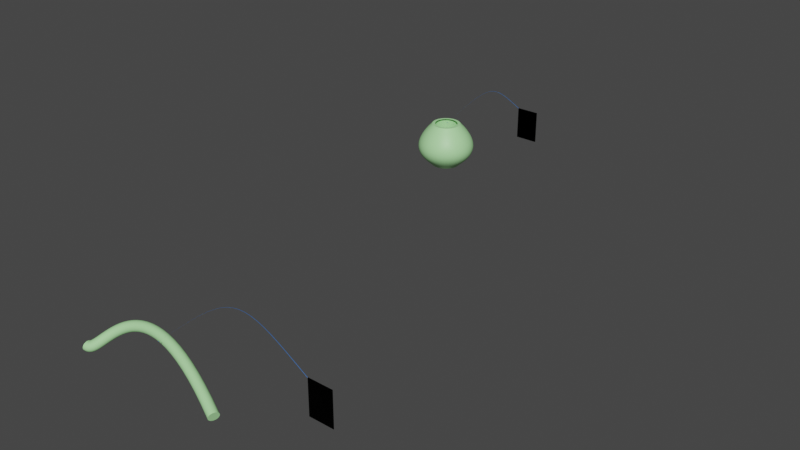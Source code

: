 # Source: generative_spline_lesson_bundle.blend  (saved by Blender 3.4.6; exported with 4.5.12 LTS)
import bpy
from mathutils import Matrix  # noqa: F401  (used for matrix-valued properties, if any)

bpy.ops.wm.read_factory_settings(use_empty=True)
scene = bpy.context.scene
scene.name = 'Scene'

# ---- collections
col_collection = bpy.data.collections.new('Collection'); scene.collection.children.link(col_collection)
col_animated_objects = bpy.data.collections.new('Animated Objects'); scene.collection.children.link(col_animated_objects)

# ---- materials (node trees are filled in below, after node groups)
mat_vase_color = bpy.data.materials.new('Vase Color')
mat_vase_color.use_transparent_shadow = False
mat_arrow = bpy.data.materials.new('Arrow')
mat_arrow.surface_render_method = 'BLENDED'
mat_arrow.blend_method = 'BLEND'
mat_arrow.alpha_threshold = 0.0
mat_arrow.roughness = 0.5
mat_arrow.line_color = (0.0, 0.0, 0.0, 1.0)
mat_billboard = bpy.data.materials.new('Billboard')
mat_billboard.surface_render_method = 'BLENDED'
mat_billboard.blend_method = 'BLEND'
mat_billboard.alpha_threshold = 0.0
mat_billboard.roughness = 0.5
mat_billboard.line_color = (0.0, 0.0, 0.0, 1.0)

# ---- node groups
ng_procedural_spline = bpy.data.node_groups.new('Procedural Spline', 'GeometryNodeTree')
_s = ng_procedural_spline.interface.new_socket(name='Geometry', in_out='OUTPUT', socket_type='NodeSocketGeometry')
_s = ng_procedural_spline.interface.new_socket(name='Geometry', in_out='INPUT', socket_type='NodeSocketGeometry')
_s = ng_procedural_spline.interface.new_socket(name='Seed', in_out='INPUT', socket_type='NodeSocketInt')
_s.min_value = -10000
_s.max_value = 10000
ng_procedural_spline.is_modifier = True
_N = ng_procedural_spline.nodes; _L = ng_procedural_spline.links
n0 = _N.new('NodeFrame'); n0.name = 'Frame'; n0.location = (1556, -373)
n0.label = 'End Handle'
n0.width = 430
n1 = _N.new('NodeFrame'); n1.name = 'Frame.001'; n1.location = (1571, -72)
n1.label = 'End Position'
n1.width = 409
n2 = _N.new('NodeFrame'); n2.name = 'Frame.002'; n2.location = (1612, 216)
n2.label = 'Hue'
n2.width = 198
n3 = _N.new('NodeFrame'); n3.name = 'Frame.003'; n3.location = (2125, -9)
n3.label = 'Spline Tube'
n3.width = 435
n4 = _N.new('NodeFrame'); n4.name = 'Frame.004'; n4.location = (1332, -262)
n4.width = 150
n4.label_size = 10
n5 = _N.new('NodeGroupOutput'); n5.name = 'Group Output'; n5.location = (3360, -53)
n6 = _N.new('GeometryNodeSetMaterial'); n6.name = 'Set Material'; n6.location = (3071, -65)
n6.inputs[2].default_value = mat_vase_color
n7 = _N.new('GeometryNodeStoreNamedAttribute'); n7.name = 'Store Named Attribute'; n7.location = (2794, 42)
n7.inputs[2].default_value = 'VaseHue'
n8 = _N.new('NodeReroute'); n8.name = 'Reroute'; n8.location = (2669, 235)
n8.width = 16
n8.socket_idname = 'NodeSocketFloat'
n9 = _N.new('NodeGroupInput'); n9.name = 'Group Input.001'; n9.location = (872, -162)
n10 = _N.new('ShaderNodeCombineXYZ'); n10.name = 'Combine XYZ.001'; n10.location = (261, -29)
n10.inputs[0].default_value = 1.2
n10.inputs[1].default_value = 6.1
n11 = _N.new('FunctionNodeRandomValue'); n11.name = 'Random Value.001'; n11.location = (29, -114)
n11.inputs[2].default_value = 3.0
n11.inputs[3].default_value = 9.2
n12 = _N.new('FunctionNodeRandomValue'); n12.name = 'Random Value'; n12.location = (29, -52)
n12.inputs[2].default_value = 5.0
n12.inputs[3].default_value = 30.0
n13 = _N.new('ShaderNodeCombineXYZ'); n13.name = 'Combine XYZ'; n13.location = (240, -29)
n13.inputs[2].default_value = 0.2
n14 = _N.new('FunctionNodeRandomValue'); n14.name = 'Random Value.002'; n14.location = (29, -29)
n15 = _N.new('GeometryNodeCurveToMesh'); n15.name = 'Curve to Mesh'; n15.location = (266, -29)
n15.inputs[3].default_value = True
n16 = _N.new('GeometryNodeCurvePrimitiveCircle'); n16.name = 'Curve Circle'; n16.location = (29, -373)
n16.inputs[4].default_value = 0.5
n17 = _N.new('GeometryNodeCurvePrimitiveBezierSegment'); n17.name = 'Bezier Segment'; n17.location = (43, -38)
n17.inputs[0].default_value = 32
n17.inputs[1].default_value = (0.0, 0.0, 0.0)
n17.inputs[2].default_value = (1.8, 0.0, -0.3)
n18 = _N.new('FunctionNodeInputInt'); n18.name = 'Integer'; n18.location = (1338, -167)
n18.outputs[0].default_value = 0
n19 = _N.new('GeometryNodeInputNamedAttribute'); n19.name = 'Named Attribute'; n19.location = (241, -29)
n19.inputs[0].default_value = 'radius'
n20 = _N.new('GeometryNodeSwitch'); n20.name = 'Switch'; n20.location = (241, -29)
n20.input_type = 'FLOAT'
n20.inputs[1].default_value = 1.0
n10.parent = n0
n11.parent = n0
n12.parent = n1
n13.parent = n1
n14.parent = n2
n15.parent = n3
n16.parent = n3
n17.parent = n3
n19.parent = n3
n20.parent = n3
_L.new(n6.outputs[0], n5.inputs[0])
_L.new(n18.outputs[0], n12.inputs[7])
_L.new(n12.outputs[1], n13.inputs[0])
_L.new(n13.outputs[0], n17.inputs[4])
_L.new(n10.outputs[0], n17.inputs[3])
_L.new(n11.outputs[1], n10.inputs[2])
_L.new(n18.outputs[0], n11.inputs[7])
_L.new(n17.outputs[0], n15.inputs[0])
_L.new(n16.outputs[0], n15.inputs[1])
_L.new(n7.outputs[0], n6.inputs[0])
_L.new(n18.outputs[0], n14.inputs[7])
_L.new(n15.outputs[0], n7.inputs[0])
_L.new(n14.outputs[1], n8.inputs[0])
_L.new(n8.outputs[0], n7.inputs[3])
_L.new(n9.outputs[1], n11.inputs[8])
_L.new(n9.outputs[1], n12.inputs[8])
_L.new(n9.outputs[1], n14.inputs[8])
_L.new(n19.outputs[1], n20.inputs[0])
_L.new(n19.outputs[0], n20.inputs[2])
_L.new(n20.outputs[0], n15.inputs[2])
n5.is_active_output = True
ng_average = bpy.data.node_groups.new('Average', 'GeometryNodeTree')
_s = ng_average.interface.new_socket(name='Value', in_out='OUTPUT', socket_type='NodeSocketFloat')
_s = ng_average.interface.new_socket(name='Value', in_out='INPUT', socket_type='NodeSocketFloat')
_s.default_value = 0.5
_s.min_value = -1e+04
_s.max_value = 1e+04
_s = ng_average.interface.new_socket(name='Value', in_out='INPUT', socket_type='NodeSocketFloat')
_s.default_value = 0.5
_s.min_value = -1e+04
_s.max_value = 1e+04
_N = ng_average.nodes; _L = ng_average.links
n0 = _N.new('NodeGroupInput'); n0.name = 'Group Input'; n0.location = (-299, 0)
n1 = _N.new('NodeGroupOutput'); n1.name = 'Group Output'; n1.location = (289, 0)
n2 = _N.new('ShaderNodeMath'); n2.name = 'Math.001'; n2.location = (-99, 0)
n3 = _N.new('ShaderNodeMath'); n3.name = 'Math.002'; n3.location = (99, 0)
n3.operation = 'MULTIPLY'
_L.new(n2.outputs[0], n3.inputs[0])
_L.new(n0.outputs[0], n2.inputs[0])
_L.new(n0.outputs[1], n2.inputs[1])
_L.new(n3.outputs[0], n1.inputs[0])
n1.is_active_output = True
ng_billboard = bpy.data.node_groups.new('Billboard', 'GeometryNodeTree')
_s = ng_billboard.interface.new_socket(name='Geometry', in_out='OUTPUT', socket_type='NodeSocketGeometry')
_s = ng_billboard.interface.new_socket(name='Geometry', in_out='INPUT', socket_type='NodeSocketGeometry')
_s = ng_billboard.interface.new_socket(name='Line 1', in_out='INPUT', socket_type='NodeSocketString')
_s.default_value = 'This is a box  th ist'
_s = ng_billboard.interface.new_socket(name='Line 2', in_out='INPUT', socket_type='NodeSocketString')
_s = ng_billboard.interface.new_socket(name='Line 3', in_out='INPUT', socket_type='NodeSocketString')
_s = ng_billboard.interface.new_socket(name='Line 4', in_out='INPUT', socket_type='NodeSocketString')
_s = ng_billboard.interface.new_socket(name='Object', in_out='INPUT', socket_type='NodeSocketObject')
ng_billboard.is_modifier = True
_N = ng_billboard.nodes; _L = ng_billboard.links
n0 = _N.new('GeometryNodeStoreNamedAttribute'); n0.name = 'Store Named Attribute.001'; n0.location = (4190, -718)
n0.data_type = 'FLOAT_VECTOR'
n0.domain = 'CORNER'
n0.inputs[2].default_value = 'uv_map'
n1 = _N.new('GeometryNodeSetMaterial'); n1.name = 'Set Material'; n1.location = (865, -137)
n2 = _N.new('GeometryNodeTransform'); n2.name = 'Transform'; n2.location = (1482, -119)
n2.inputs[2].default_value = (1.571, 0.0, 0.0)
n3 = _N.new('GeometryNodeJoinGeometry'); n3.name = 'Join Geometry'; n3.location = (1694, -29)
n4 = _N.new('ShaderNodeMath'); n4.name = 'Math'; n4.location = (-87, -720)
n4.operation = 'MULTIPLY'
n4.inputs[1].default_value = -0.5
n5 = _N.new('GeometryNodeFillCurve'); n5.name = 'Fill Curve'; n5.location = (464, -131)
n6 = _N.new('GeometryNodeExtrudeMesh'); n6.name = 'Extrude Mesh'; n6.location = (643, -173)
n6.inputs[3].default_value = 0.1
n7 = _N.new('NodeGroupInput'); n7.name = 'Group Input.001'; n7.location = (-583, -224)
n8 = _N.new('GeometryNodeStringJoin'); n8.name = 'Join Strings'; n8.location = (-257, -182)
n9 = _N.new('FunctionNodeInputSpecialCharacters'); n9.name = 'Special Characters'; n9.location = (-484, -134)
n10 = _N.new('GeometryNodeSetMaterial'); n10.name = 'Set Material.001'; n10.location = (230, 9)
n10.inputs[2].default_value = mat_billboard
n11 = _N.new('GeometryNodeStoreNamedAttribute'); n11.name = 'Store Named Attribute'; n11.location = (-271, 114)
n11.data_type = 'FLOAT_VECTOR'
n11.domain = 'FACE'
n11.inputs[2].default_value = 'Size'
n12 = _N.new('ShaderNodeVectorMath'); n12.name = 'Vector Math.001'; n12.location = (399, -478)
n12.operation = 'MULTIPLY'
n12.inputs[1].default_value = (-0.5, -0.5, 0.0)
n13 = _N.new('ShaderNodeVectorMath'); n13.name = 'Vector Math.002'; n13.location = (691, -493)
n13.inputs[1].default_value = (0.0, 0.0, 0.5)
n14 = _N.new('ShaderNodeVectorMath'); n14.name = 'Vector Math'; n14.location = (-845, -241)
n14.operation = 'SUBTRACT'
n15 = _N.new('ShaderNodeCombineXYZ'); n15.name = 'Combine XYZ.003'; n15.location = (-703, -532)
n16 = _N.new('ShaderNodeSeparateXYZ'); n16.name = 'Separate XYZ.002'; n16.location = (-911, -485)
n17 = _N.new('ShaderNodeVectorMath'); n17.name = 'Vector Math.003'; n17.location = (-484, -469)
n17.operation = 'MULTIPLY'
n17.inputs[1].default_value = (0.8, 0.8, 0.8)
n18 = _N.new('GeometryNodeStringToCurves'); n18.name = 'String to Curves'; n18.location = (88, -127)
n18.font = None
n18.overflow = 'SCALE_TO_FIT'
n18.align_y = 'TOP'
n18.pivot_mode = 'MIDPOINT'
n19 = _N.new('ShaderNodeCombineXYZ'); n19.name = 'Combine XYZ'; n19.location = (153, -553)
n20 = _N.new('ShaderNodeSeparateXYZ'); n20.name = 'Separate XYZ'; n20.location = (-263, -429)
n21 = _N.new('NodeGroupInput'); n21.name = 'Group Input.002'; n21.location = (933, -606)
n22 = _N.new('GeometryNodeObjectInfo'); n22.name = 'Object Info'; n22.location = (1171, -471)
n22.transform_space = 'RELATIVE'
n23 = _N.new('GeometryNodeBoundBox'); n23.name = 'Bounding Box.001'; n23.location = (1410, -591)
n24 = _N.new('GeometryNodeGroup'); n24.name = 'Group.001'; n24.location = (1811, -721)
n24.label = 'Average'
n24.node_tree = ng_average
n25 = _N.new('GeometryNodeGroup'); n25.name = 'Group'; n25.location = (1810, -579)
n25.label = 'Average'
n25.node_tree = ng_average
n26 = _N.new('ShaderNodeSeparateXYZ'); n26.name = 'Separate XYZ.003'; n26.location = (1574, -498)
n27 = _N.new('NodeReroute'); n27.name = 'Reroute.001'; n27.location = (1884, -881)
n27.width = 16
n27.socket_idname = 'NodeSocketFloat'
n28 = _N.new('ShaderNodeSeparateXYZ'); n28.name = 'Separate XYZ.004'; n28.location = (1569, -778)
n29 = _N.new('ShaderNodeSeparateXYZ'); n29.name = 'Separate XYZ.001'; n29.location = (2674, -321)
n29.width = 143
n30 = _N.new('ShaderNodeCombineXYZ'); n30.name = 'Combine XYZ.002'; n30.location = (2934, -335)
n31 = _N.new('ShaderNodeVectorMath'); n31.name = 'Vector Math.007'; n31.location = (2476, -323)
n31.operation = 'MULTIPLY'
n31.inputs[1].default_value = (-0.4, 0.0, 0.3)
n32 = _N.new('ShaderNodeVectorMath'); n32.name = 'Vector Math.004'; n32.location = (2285, -329)
n32.operation = 'DISTANCE'
n33 = _N.new('GeometryNodeJoinGeometry'); n33.name = 'Join Geometry.002'; n33.location = (6515, -30)
n34 = _N.new('NodeGroupOutput'); n34.name = 'Group Output'; n34.location = (6754, 7)
n35 = _N.new('ShaderNodeVectorMath'); n35.name = 'Vector Math.006'; n35.location = (2634, -683)
n35.operation = 'MULTIPLY'
n35.inputs[1].default_value = (1.0, 1.0, -1.0)
n36 = _N.new('NodeReroute'); n36.name = 'Reroute'; n36.location = (1690, -1057)
n36.width = 16
n36.socket_idname = 'NodeSocketVector'
n37 = _N.new('NodeReroute'); n37.name = 'Reroute.002'; n37.location = (-922, -963)
n37.width = 16
n37.socket_idname = 'NodeSocketVector'
n38 = _N.new('GeometryNodeBoundBox'); n38.name = 'Bounding Box'; n38.location = (-1105, -245)
n39 = _N.new('NodeGroupInput'); n39.name = 'Group Input'; n39.location = (-1356, -246)
n40 = _N.new('ShaderNodeCombineXYZ'); n40.name = 'Combine XYZ.001'; n40.location = (2117, -695)
n41 = _N.new('GeometryNodeSetMaterial'); n41.name = 'Set Material.003'; n41.location = (5857, -99)
n41.inputs[2].default_value = mat_arrow
n42 = _N.new('GeometryNodeCurvePrimitiveBezierSegment'); n42.name = 'Bezier Segment'; n42.location = (3123, -331)
n42.inputs[0].default_value = 20
n43 = _N.new('GeometryNodeSetCurveRadius'); n43.name = 'Set Curve Radius'; n43.location = (3759, -318)
n44 = _N.new('GeometryNodeSplineParameter'); n44.name = 'Spline Parameter'; n44.location = (2981, -640)
n45 = _N.new('ShaderNodeMath'); n45.name = 'Math.001'; n45.location = (3539, -492)
n45.operation = 'MULTIPLY'
n45.inputs[1].default_value = 1.6
n46 = _N.new('GeometryNodeCurvePrimitiveCircle'); n46.name = 'Curve Circle'; n46.location = (3695, -602)
n46.inputs[4].default_value = 0.02
n47 = _N.new('GeometryNodeCurveToMesh'); n47.name = 'Curve to Mesh'; n47.location = (4022, -233)
n48 = _N.new('GeometryNodeSetShadeSmooth'); n48.name = 'Set Shade Smooth'; n48.location = (5085, -124)
n49 = _N.new('NodeReroute'); n49.name = 'Reroute.003'; n49.location = (4290, -169)
n49.width = 16
n49.socket_idname = 'NodeSocketGeometry'
n50 = _N.new('GeometryNodeJoinGeometry'); n50.name = 'Join Geometry.001'; n50.location = (4871, -150)
n51 = _N.new('GeometryNodeInputIndex'); n51.name = 'Index'; n51.location = (3897, -570)
n52 = _N.new('FunctionNodeCompare'); n52.name = 'Compare'; n52.location = (4039, -396)
n52.operation = 'EQUAL'
n52.data_type = 'INT'
n52.inputs[3].default_value = 664
n52.inputs[6].default_value = (0.0, 0.0, 0.0, 0.0)
n52.inputs[7].default_value = (0.0, 0.0, 0.0, 0.0)
n53 = _N.new('GeometryNodeInputNormal'); n53.name = 'Normal'; n53.location = (3704, -801)
n53.legacy_corner_normals = True
n54 = _N.new('FunctionNodeAlignEulerToVector'); n54.name = 'Align Euler to Vector'; n54.location = (3916, -651)
n54.axis = 'Z'
n55 = _N.new('FunctionNodeAlignEulerToVector'); n55.name = 'Align Euler to Vector.001'; n55.location = (4135, -537)
n56 = _N.new('GeometryNodeTransform'); n56.name = 'Transform.001'; n56.location = (4401, -619)
n56.inputs[1].default_value = (0.0, 0.0, -0.2)
n57 = _N.new('GeometryNodeMeshCone'); n57.name = 'Cone'; n57.location = (4165, -718)
n57.inputs[4].default_value = 0.03
n57.inputs[5].default_value = 0.2
n58 = _N.new('GeometryNodeInstanceOnPoints'); n58.name = 'Instance on Points'; n58.location = (4581, -334)
n58.inputs[6].default_value = (1.0, 1.1, 1.0)
n59 = _N.new('GeometryNodeMeshBoolean'); n59.name = 'Mesh Boolean'; n59.location = (4654, -29)
n59.solver = 'EXACT'
n60 = _N.new('ShaderNodeFloatCurve'); n60.name = 'Float Curve'; n60.location = (3268, -490)
n60.width = 229
_c = n60.mapping.curves[0]
while len(_c.points) > 2: _c.points.remove(_c.points[-1])
_c.points[0].location = (0.0, 0.71121); _c.points[0].handle_type = 'AUTO'
_c.points[1].location = (0.56051, 0.34914); _c.points[1].handle_type = 'AUTO'
_p = _c.points.new(0.98726, 0.27586); _p.handle_type = 'AUTO'
n60.mapping.update()
n61 = _N.new('GeometryNodeInputNamedAttribute'); n61.name = 'Named Attribute'; n61.location = (3997, -233)
n61.inputs[0].default_value = 'radius'
n62 = _N.new('GeometryNodeSwitch'); n62.name = 'Switch'; n62.location = (3997, -233)
n62.input_type = 'FLOAT'
n62.inputs[1].default_value = 1.0
_L.new(n2.outputs[0], n3.inputs[0])
_L.new(n10.outputs[0], n3.inputs[0])
_L.new(n1.outputs[0], n2.inputs[0])
_L.new(n38.outputs[2], n14.inputs[0])
_L.new(n38.outputs[1], n14.inputs[1])
_L.new(n20.outputs[0], n18.inputs[5])
_L.new(n20.outputs[1], n4.inputs[0])
_L.new(n20.outputs[0], n19.inputs[0])
_L.new(n19.outputs[0], n12.inputs[0])
_L.new(n12.outputs[0], n13.inputs[0])
_L.new(n18.outputs[0], n5.inputs[0])
_L.new(n5.outputs[0], n6.inputs[0])
_L.new(n6.outputs[0], n1.inputs[0])
_L.new(n8.outputs[0], n18.inputs[0])
_L.new(n7.outputs[1], n8.inputs[1])
_L.new(n7.outputs[2], n8.inputs[1])
_L.new(n9.outputs[0], n8.inputs[0])
_L.new(n7.outputs[3], n8.inputs[1])
_L.new(n7.outputs[4], n8.inputs[1])
_L.new(n21.outputs[5], n22.inputs[0])
_L.new(n13.outputs[0], n2.inputs[1])
_L.new(n39.outputs[0], n38.inputs[0])
_L.new(n3.outputs[0], n33.inputs[0])
_L.new(n30.outputs[0], n42.inputs[2])
_L.new(n14.outputs[0], n11.inputs[3])
_L.new(n38.outputs[0], n11.inputs[0])
_L.new(n11.outputs[0], n10.inputs[0])
_L.new(n33.outputs[0], n34.inputs[0])
_L.new(n17.outputs[0], n20.inputs[0])
_L.new(n14.outputs[0], n16.inputs[0])
_L.new(n15.outputs[0], n17.inputs[0])
_L.new(n16.outputs[0], n15.inputs[0])
_L.new(n16.outputs[2], n15.inputs[2])
_L.new(n20.outputs[2], n19.inputs[2])
_L.new(n20.outputs[2], n18.inputs[6])
_L.new(n37.outputs[0], n36.inputs[0])
_L.new(n36.outputs[0], n35.inputs[0])
_L.new(n35.outputs[0], n42.inputs[1])
_L.new(n32.outputs[1], n31.inputs[0])
_L.new(n31.outputs[0], n29.inputs[0])
_L.new(n29.outputs[0], n30.inputs[0])
_L.new(n29.outputs[2], n30.inputs[2])
_L.new(n43.outputs[0], n47.inputs[0])
_L.new(n46.outputs[0], n47.inputs[1])
_L.new(n50.outputs[0], n48.inputs[0])
_L.new(n30.outputs[0], n42.inputs[3])
_L.new(n22.outputs[4], n23.inputs[0])
_L.new(n23.outputs[1], n26.inputs[0])
_L.new(n23.outputs[2], n28.inputs[0])
_L.new(n27.outputs[0], n40.inputs[2])
_L.new(n26.outputs[0], n25.inputs[0])
_L.new(n28.outputs[0], n25.inputs[1])
_L.new(n26.outputs[1], n24.inputs[0])
_L.new(n28.outputs[1], n24.inputs[1])
_L.new(n25.outputs[0], n40.inputs[0])
_L.new(n24.outputs[0], n40.inputs[1])
_L.new(n40.outputs[0], n42.inputs[4])
_L.new(n40.outputs[0], n32.inputs[0])
_L.new(n28.outputs[2], n27.inputs[0])
_L.new(n38.outputs[1], n37.inputs[0])
_L.new(n41.outputs[0], n33.inputs[0])
_L.new(n48.outputs[0], n41.inputs[0])
_L.new(n42.outputs[0], n43.inputs[0])
_L.new(n45.outputs[0], n43.inputs[2])
_L.new(n60.outputs[0], n45.inputs[0])
_L.new(n44.outputs[1], n60.inputs[1])
_L.new(n47.outputs[0], n58.inputs[0])
_L.new(n58.outputs[0], n50.inputs[0])
_L.new(n59.outputs[0], n50.inputs[0])
_L.new(n47.outputs[0], n49.inputs[0])
_L.new(n56.outputs[0], n58.inputs[2])
_L.new(n52.outputs[0], n58.inputs[1])
_L.new(n51.outputs[0], n52.inputs[2])
_L.new(n53.outputs[0], n54.inputs[2])
_L.new(n54.outputs[0], n55.inputs[0])
_L.new(n53.outputs[0], n55.inputs[2])
_L.new(n55.outputs[0], n58.inputs[5])
_L.new(n0.outputs[0], n56.inputs[0])
_L.new(n49.outputs[0], n59.inputs[0])
_L.new(n58.outputs[0], n59.inputs[1])
_L.new(n57.outputs[0], n0.inputs[0])
_L.new(n57.outputs[4], n0.inputs[3])
_L.new(n61.outputs[1], n62.inputs[0])
_L.new(n61.outputs[0], n62.inputs[2])
_L.new(n62.outputs[0], n47.inputs[2])
n34.is_active_output = True
ng_procedural_vase = bpy.data.node_groups.new('Procedural Vase', 'GeometryNodeTree')
_s = ng_procedural_vase.interface.new_socket(name='Geometry', in_out='OUTPUT', socket_type='NodeSocketGeometry')
_s = ng_procedural_vase.interface.new_socket(name='Geometry', in_out='INPUT', socket_type='NodeSocketGeometry')
_s = ng_procedural_vase.interface.new_socket(name='Seed', in_out='INPUT', socket_type='NodeSocketInt')
_s.min_value = -10000
_s.max_value = 10000
ng_procedural_vase.is_modifier = True
_N = ng_procedural_vase.nodes; _L = ng_procedural_vase.links
n0 = _N.new('GeometryNodeStoreNamedAttribute'); n0.name = 'Store Named Attribute.001'; n0.location = (732, -317)
n0.data_type = 'FLOAT_VECTOR'
n0.domain = 'CORNER'
n0.inputs[2].default_value = 'uv_map'
n1 = _N.new('NodeFrame'); n1.name = 'Frame.001'; n1.location = (1091, -97)
n1.label = 'End Handle Position'
n1.width = 910
n2 = _N.new('NodeFrame'); n2.name = 'Frame.002'; n2.location = (1068, 222)
n2.label = 'Start Handle Position'
n2.width = 910
n3 = _N.new('NodeFrame'); n3.name = 'Frame.003'; n3.location = (2935, 43)
n3.label = 'Hue'
n3.width = 437
n4 = _N.new('NodeFrame'); n4.name = 'Frame.004'; n4.location = (2219, -485)
n4.label = 'Procedural Vase'
n4.width = 1401
n5 = _N.new('NodeFrame'); n5.name = 'Frame'; n5.location = (996, -476)
n5.label = 'Height'
n5.width = 437
n6 = _N.new('NodeFrame'); n6.name = 'Frame.005'; n6.location = (2129, 21)
n6.label = 'Width'
n6.width = 437
n7 = _N.new('FunctionNodeInputInt'); n7.name = 'Integer.001'; n7.location = (38, -61)
n7.outputs[0].default_value = 0
n8 = _N.new('NodeGroupInput'); n8.name = 'Group Input.001'; n8.location = (29, -154)
n9 = _N.new('ShaderNodeMath'); n9.name = 'Math.002'; n9.location = (467, -102)
n9.operation = 'SUBTRACT'
n10 = _N.new('FunctionNodeRandomValue'); n10.name = 'Random Value.001'; n10.location = (268, -29)
n10.inputs[2].default_value = 1.0
n10.inputs[3].default_value = 5.5
n11 = _N.new('NodeGroupInput'); n11.name = 'Group Input.002'; n11.location = (29, -154)
n12 = _N.new('FunctionNodeInputInt'); n12.name = 'Integer.002'; n12.location = (38, -62)
n12.outputs[0].default_value = 0
n13 = _N.new('FunctionNodeInputInt'); n13.name = 'Integer.003'; n13.location = (37, -61)
n13.outputs[0].default_value = 0
n14 = _N.new('NodeGroupInput'); n14.name = 'Group Input.003'; n14.location = (29, -154)
n15 = _N.new('FunctionNodeRandomValue'); n15.name = 'Random Value.003'; n15.location = (268, -29)
n16 = _N.new('ShaderNodeCombineXYZ'); n16.name = 'Combine XYZ.001'; n16.location = (1821, -830)
n17 = _N.new('NodeReroute'); n17.name = 'Reroute'; n17.location = (560, -684)
n17.width = 16
n17.socket_idname = 'NodeSocketFloat'
n18 = _N.new('GeometryNodeJoinGeometry'); n18.name = 'Join Geometry'; n18.location = (1067, -115)
n19 = _N.new('ShaderNodeCombineXYZ'); n19.name = 'Combine XYZ.003'; n19.location = (1208, -659)
n19.inputs[2].default_value = 1.0
n20 = _N.new('ShaderNodeValue'); n20.name = 'Value.001'; n20.location = (1029, -706)
n20.outputs[0].default_value = 0.8
n21 = _N.new('GeometryNodeCurveToMesh'); n21.name = 'Curve to Mesh'; n21.location = (689, -40)
n22 = _N.new('GeometryNodeCurvePrimitiveCircle'); n22.name = 'Curve Circle'; n22.location = (388, -29)
n23 = _N.new('GeometryNodeCurvePrimitiveBezierSegment'); n23.name = 'Bezier Segment'; n23.location = (29, -210)
n23.inputs[1].default_value = (0.0, 0.0, 0.0)
n24 = _N.new('GeometryNodeTransform'); n24.name = 'Transform'; n24.location = (333, -281)
n24.inputs[2].default_value = (1.571, 0.0, 0.0)
n25 = _N.new('NodeGroupOutput'); n25.name = 'Group Output'; n25.location = (4369, -770)
n26 = _N.new('GeometryNodeMeshCylinder'); n26.name = 'Cylinder'; n26.location = (707, -317)
n27 = _N.new('GeometryNodeTransform'); n27.name = 'Transform.001'; n27.location = (975, -272)
n28 = _N.new('ShaderNodeCombineXYZ'); n28.name = 'Combine XYZ.002'; n28.location = (839, -628)
n29 = _N.new('ShaderNodeMath'); n29.name = 'Math.003'; n29.location = (636, -677)
n29.operation = 'MULTIPLY'
n30 = _N.new('GeometryNodeMeshBoolean'); n30.name = 'Mesh Boolean'; n30.location = (3682, -621)
n30.solver = 'EXACT'
n31 = _N.new('GeometryNodeTransform'); n31.name = 'Transform.002'; n31.location = (1231, -273)
n31.inputs[1].default_value = (0.0, 0.0, 0.1)
n32 = _N.new('GeometryNodeStoreNamedAttribute'); n32.name = 'Store Named Attribute'; n32.location = (3946, -438)
n32.inputs[2].default_value = 'VaseHue'
n33 = _N.new('GeometryNodeSetMaterial'); n33.name = 'Set Material'; n33.location = (4172, -480)
n33.inputs[2].default_value = mat_vase_color
n34 = _N.new('ShaderNodeCombineXYZ'); n34.name = 'Combine XYZ.005'; n34.location = (741, -45)
n35 = _N.new('ShaderNodeCombineXYZ'); n35.name = 'Combine XYZ.004'; n35.location = (741, -44)
n36 = _N.new('FunctionNodeRandomValue'); n36.name = 'Random Value'; n36.location = (268, -29)
n36.inputs[2].default_value = 3.0
n36.inputs[3].default_value = 7.4
n37 = _N.new('FunctionNodeInputInt'); n37.name = 'Integer'; n37.location = (38, -61)
n37.outputs[0].default_value = 0
n38 = _N.new('NodeGroupInput'); n38.name = 'Group Input'; n38.location = (29, -154)
n39 = _N.new('ShaderNodeValue'); n39.name = 'Value.002'; n39.location = (107, -95)
n39.width = 124
n39.outputs[0].default_value = 1.0
n40 = _N.new('FunctionNodeInputInt'); n40.name = 'Integer.004'; n40.location = (37, -62)
n40.outputs[0].default_value = 0
n41 = _N.new('NodeGroupInput'); n41.name = 'Group Input.004'; n41.location = (29, -154)
n42 = _N.new('FunctionNodeRandomValue'); n42.name = 'Random Value.004'; n42.location = (268, -29)
n42.inputs[2].default_value = 0.5
n42.inputs[3].default_value = 3.0
n43 = _N.new('FunctionNodeRandomValue'); n43.name = 'Random Value.002'; n43.location = (268, -29)
n43.inputs[2].default_value = 0.5
n43.inputs[3].default_value = 1.5
n44 = _N.new('GeometryNodeInputNamedAttribute'); n44.name = 'Named Attribute'; n44.location = (664, -40)
n44.inputs[0].default_value = 'radius'
n45 = _N.new('GeometryNodeSwitch'); n45.name = 'Switch'; n45.location = (664, -40)
n45.input_type = 'FLOAT'
n45.inputs[1].default_value = 1.0
n0.parent = n4
n7.parent = n1
n8.parent = n1
n9.parent = n1
n10.parent = n1
n11.parent = n2
n12.parent = n2
n13.parent = n3
n14.parent = n3
n15.parent = n3
n17.parent = n4
n18.parent = n4
n19.parent = n4
n20.parent = n4
n21.parent = n4
n22.parent = n4
n23.parent = n4
n24.parent = n4
n26.parent = n4
n27.parent = n4
n28.parent = n4
n29.parent = n4
n31.parent = n4
n34.parent = n2
n35.parent = n1
n36.parent = n5
n37.parent = n5
n38.parent = n5
n39.parent = n4
n40.parent = n6
n41.parent = n6
n42.parent = n6
n43.parent = n2
n44.parent = n4
n45.parent = n4
_L.new(n16.outputs[0], n23.inputs[4])
_L.new(n22.outputs[0], n21.inputs[0])
_L.new(n24.outputs[0], n21.inputs[1])
_L.new(n23.outputs[0], n24.inputs[0])
_L.new(n18.outputs[0], n30.inputs[0])
_L.new(n0.outputs[0], n27.inputs[0])
_L.new(n17.outputs[0], n26.inputs[4])
_L.new(n17.outputs[0], n29.inputs[0])
_L.new(n29.outputs[0], n28.inputs[2])
_L.new(n28.outputs[0], n27.inputs[1])
_L.new(n21.outputs[0], n18.inputs[0])
_L.new(n27.outputs[0], n18.inputs[0])
_L.new(n19.outputs[0], n31.inputs[3])
_L.new(n20.outputs[0], n19.inputs[0])
_L.new(n20.outputs[0], n19.inputs[1])
_L.new(n27.outputs[0], n31.inputs[0])
_L.new(n36.outputs[1], n16.inputs[2])
_L.new(n36.outputs[1], n17.inputs[0])
_L.new(n36.outputs[1], n9.inputs[0])
_L.new(n38.outputs[1], n36.inputs[8])
_L.new(n37.outputs[0], n36.inputs[7])
_L.new(n8.outputs[1], n10.inputs[8])
_L.new(n7.outputs[0], n10.inputs[7])
_L.new(n10.outputs[1], n9.inputs[1])
_L.new(n10.outputs[1], n35.inputs[0])
_L.new(n11.outputs[1], n43.inputs[8])
_L.new(n12.outputs[0], n43.inputs[7])
_L.new(n43.outputs[1], n34.inputs[2])
_L.new(n43.outputs[1], n34.inputs[0])
_L.new(n14.outputs[1], n15.inputs[8])
_L.new(n13.outputs[0], n15.inputs[7])
_L.new(n30.outputs[0], n32.inputs[0])
_L.new(n32.outputs[0], n33.inputs[0])
_L.new(n15.outputs[1], n32.inputs[3])
_L.new(n31.outputs[0], n30.inputs[1])
_L.new(n33.outputs[0], n25.inputs[0])
_L.new(n34.outputs[0], n23.inputs[2])
_L.new(n35.outputs[0], n23.inputs[3])
_L.new(n41.outputs[1], n42.inputs[8])
_L.new(n40.outputs[0], n42.inputs[7])
_L.new(n42.outputs[1], n22.inputs[4])
_L.new(n42.outputs[1], n26.inputs[3])
_L.new(n9.outputs[0], n35.inputs[2])
_L.new(n26.outputs[0], n0.inputs[0])
_L.new(n26.outputs[4], n0.inputs[3])
_L.new(n44.outputs[1], n45.inputs[0])
_L.new(n44.outputs[0], n45.inputs[2])
_L.new(n45.outputs[0], n21.inputs[2])
n25.is_active_output = True

# ---- material node trees
mat_vase_color.use_nodes = True; mat_vase_color.node_tree.nodes.clear()
_N = mat_vase_color.node_tree.nodes; _L = mat_vase_color.node_tree.links
n0 = _N.new('ShaderNodeBsdfPrincipled'); n0.name = 'Principled BSDF'; n0.location = (10, 300)
n0.distribution = 'GGX'
n0.subsurface_method = 'RANDOM_WALK_SKIN'
n0.inputs[3].default_value = 1.45
n0.inputs[27].default_value = (0.0, 0.0, 0.0, 1.0)
n0.inputs[28].default_value = 1.0
n1 = _N.new('ShaderNodeOutputMaterial'); n1.name = 'Material Output'; n1.location = (300, 300)
n2 = _N.new('ShaderNodeAttribute'); n2.name = 'Attribute'; n2.location = (-478, 260)
n2.attribute_name = 'VaseHue'
n3 = _N.new('ShaderNodeCombineColor'); n3.name = 'Combine Color'; n3.location = (-235, 248)
n3.inputs[1].default_value = 0.8674
n3.inputs[2].default_value = 0.3867
_L.new(n0.outputs[0], n1.inputs[0])
_L.new(n3.outputs[0], n0.inputs[0])
_L.new(n2.outputs[2], n3.inputs[0])
n1.is_active_output = True
mat_arrow.use_nodes = True; mat_arrow.node_tree.nodes.clear()
_N = mat_arrow.node_tree.nodes; _L = mat_arrow.node_tree.links
n0 = _N.new('ShaderNodeOutputMaterial'); n0.name = 'Material Output'; n0.location = (786, 337)
n1 = _N.new('ShaderNodeBsdfPrincipled'); n1.name = 'Principled BSDF'; n1.location = (-159, 376)
n1.distribution = 'GGX'
n1.subsurface_method = 'RANDOM_WALK_SKIN'
n1.inputs[0].default_value = (0.01707, 0.2103, 0.6681, 1.0)
n1.inputs[2].default_value = 0.1722
n1.inputs[3].default_value = 8.8
n1.inputs[13].default_value = 0.0
n1.inputs[15].default_value = 0.1722
n1.inputs[16].default_value = 0.1722
n1.inputs[18].default_value = 0.5045
n1.inputs[19].default_value = 0.04305
n1.inputs[24].default_value = 0.03444
n1.inputs[27].default_value = (0.0, 0.0, 0.0, 1.0)
n1.inputs[28].default_value = 1.0
_L.new(n1.outputs[0], n0.inputs[0])
n0.is_active_output = True
mat_billboard.use_nodes = True; mat_billboard.node_tree.nodes.clear()
_N = mat_billboard.node_tree.nodes; _L = mat_billboard.node_tree.links
n0 = _N.new('ShaderNodeOutputMaterial'); n0.name = 'Material Output'; n0.location = (786, 337)
n1 = _N.new('ShaderNodeBsdfPrincipled'); n1.name = 'Principled BSDF'; n1.location = (-159, 376)
n1.distribution = 'GGX'
n1.subsurface_method = 'RANDOM_WALK_SKIN'
n1.inputs[0].default_value = (0.0, 0.0, 0.0, 1.0)
n1.inputs[2].default_value = 0.1722
n1.inputs[3].default_value = 0.9
n1.inputs[13].default_value = 0.0
n1.inputs[18].default_value = 0.2266
n1.inputs[27].default_value = (0.0, 0.0, 0.0, 1.0)
n1.inputs[28].default_value = 1.0
_L.new(n1.outputs[0], n0.inputs[0])
n0.is_active_output = True

# ---- world
world_world = bpy.data.worlds.new('World'); scene.world = world_world
world_world.use_nodes = True; world_world.node_tree.nodes.clear()
_N = world_world.node_tree.nodes; _L = world_world.node_tree.links
n0 = _N.new('ShaderNodeOutputWorld'); n0.name = 'World Output'; n0.location = (300, 300)
n1 = _N.new('ShaderNodeBackground'); n1.name = 'Background'; n1.location = (10, 300)
n1.inputs[0].default_value = (0.05088, 0.05088, 0.05088, 1.0)
_L.new(n1.outputs[0], n0.inputs[0])
n0.is_active_output = True
world_world.color = (0.05088, 0.05088, 0.05088)
world_world.use_sun_shadow = False
world_world.sun_shadow_jitter_overblur = 0.0

# ---- meshes
me_geonode_003 = bpy.data.meshes.new('geonode.003')
me_geonode_003.from_pydata([(-1.0, -1.0, -1.0), (-1.0, -1.0, 1.0), (-1.0, 1.0, -1.0), (-1.0, 1.0, 1.0), (1.0, -1.0, -1.0), (1.0, -1.0, 1.0), (1.0, 1.0, -1.0), (1.0, 1.0, 1.0)], [], [(0, 1, 3, 2), (2, 3, 7, 6), (6, 7, 5, 4), (4, 5, 1, 0), (2, 6, 4, 0), (7, 3, 1, 5)])
_uv = me_geonode_003.uv_layers.new(name='UVMap')
_uv.uv.foreach_set('vector', [0.375, 0.0, 0.625, 0.0, 0.625, 0.25, 0.375, 0.25, 0.375, 0.25, 0.625, 0.25, 0.625, 0.5, 0.375, 0.5, 0.375, 0.5, 0.625, 0.5, 0.625, 0.75, 0.375, 0.75, 0.375, 0.75, 0.625, 0.75, 0.625, 1.0, 0.375, 1.0, 0.125, 0.5, 0.375, 0.5, 0.375, 0.75, 0.125, 0.75, 0.625, 0.5, 0.875, 0.5, 0.875, 0.75, 0.625, 0.75])
me_geonode_003.materials.append(mat_vase_color)
me_geonode_003.update()
me_billboard_004 = bpy.data.meshes.new('billboard.004')
me_billboard_004.from_pydata([(1.15, 0.02517, 1.636), (1.15, 0.02517, -1.636), (1.15, -0.02517, 1.636), (1.15, -0.02517, -1.636), (-1.15, 0.02517, 1.636), (-1.15, 0.02517, -1.636), (-1.15, -0.02517, 1.636), (-1.15, -0.02517, -1.636)], [], [(0, 4, 6, 2), (3, 2, 6, 7), (7, 6, 4, 5), (5, 1, 3, 7), (1, 0, 2, 3), (5, 4, 0, 1)])
_uv = me_billboard_004.uv_layers.new(name='UVMap')
_uv.uv.foreach_set('vector', [0.625, 0.5, 0.875, 0.5, 0.875, 0.75, 0.625, 0.75, 0.375, 0.75, 0.625, 0.75, 0.625, 1.0, 0.375, 1.0, 0.375, 0.0, 0.625, 0.0, 0.625, 0.25, 0.375, 0.25, 0.125, 0.5, 0.375, 0.5, 0.375, 0.75, 0.125, 0.75, 0.375, 0.5, 0.625, 0.5, 0.625, 0.75, 0.375, 0.75, 0.375, 0.25, 0.625, 0.25, 0.625, 0.5, 0.375, 0.5])
me_billboard_004.materials.append(mat_arrow)
me_billboard_004.use_mirror_vertex_groups = False
me_billboard_004.update()
me_geonode_004 = bpy.data.meshes.new('geonode.004')
me_geonode_004.from_pydata([(-1.0, -1.0, -1.0), (-1.0, -1.0, 1.0), (-1.0, 1.0, -1.0), (-1.0, 1.0, 1.0), (1.0, -1.0, -1.0), (1.0, -1.0, 1.0), (1.0, 1.0, -1.0), (1.0, 1.0, 1.0)], [], [(0, 1, 3, 2), (2, 3, 7, 6), (6, 7, 5, 4), (4, 5, 1, 0), (2, 6, 4, 0), (7, 3, 1, 5)])
_uv = me_geonode_004.uv_layers.new(name='UVMap')
_uv.uv.foreach_set('vector', [0.375, 0.0, 0.625, 0.0, 0.625, 0.25, 0.375, 0.25, 0.375, 0.25, 0.625, 0.25, 0.625, 0.5, 0.375, 0.5, 0.375, 0.5, 0.625, 0.5, 0.625, 0.75, 0.375, 0.75, 0.375, 0.75, 0.625, 0.75, 0.625, 1.0, 0.375, 1.0, 0.125, 0.5, 0.375, 0.5, 0.375, 0.75, 0.125, 0.75, 0.625, 0.5, 0.875, 0.5, 0.875, 0.75, 0.625, 0.75])
me_geonode_004.materials.append(mat_vase_color)
me_geonode_004.update()
me_billboard_001 = bpy.data.meshes.new('billboard.001')
me_billboard_001.from_pydata([(1.15, 0.02517, 1.636), (1.15, 0.02517, -1.636), (1.15, -0.02517, 1.636), (1.15, -0.02517, -1.636), (-1.15, 0.02517, 1.636), (-1.15, 0.02517, -1.636), (-1.15, -0.02517, 1.636), (-1.15, -0.02517, -1.636)], [], [(0, 4, 6, 2), (3, 2, 6, 7), (7, 6, 4, 5), (5, 1, 3, 7), (1, 0, 2, 3), (5, 4, 0, 1)])
_uv = me_billboard_001.uv_layers.new(name='UVMap')
_uv.uv.foreach_set('vector', [0.625, 0.5, 0.875, 0.5, 0.875, 0.75, 0.625, 0.75, 0.375, 0.75, 0.625, 0.75, 0.625, 1.0, 0.375, 1.0, 0.375, 0.0, 0.625, 0.0, 0.625, 0.25, 0.375, 0.25, 0.125, 0.5, 0.375, 0.5, 0.375, 0.75, 0.125, 0.75, 0.375, 0.5, 0.625, 0.5, 0.625, 0.75, 0.375, 0.75, 0.375, 0.25, 0.625, 0.25, 0.625, 0.5, 0.375, 0.5])
me_billboard_001.materials.append(mat_arrow)
me_billboard_001.use_mirror_vertex_groups = False
me_billboard_001.update()

# ---- objects
ob_spline = bpy.data.objects.new('Spline', None)
ob_procedural_spine = bpy.data.objects.new('Procedural Spine', me_geonode_003)
ob_vase = bpy.data.objects.new('Vase', None)
ob_billboard_018 = bpy.data.objects.new('billboard.018', me_billboard_004)
ob_procedural_vase = bpy.data.objects.new('Procedural Vase', me_geonode_004)
ob_billboard_001 = bpy.data.objects.new('billboard.001', me_billboard_001)

# ---- transforms, parenting, visibility, modifiers, constraints
ob_spline.location = (0.0, 0.0, 0.0)
ob_spline.empty_display_type = 'CUBE'
ob_spline.empty_display_size = 0.01
ob_procedural_spine.parent = ob_spline
ob_procedural_spine.location = (0.0, 0.0, 0.0)
_m = ob_procedural_spine.modifiers.new('GeometryNodes', 'NODES')
_m.node_group = ng_procedural_spline
_gi = [s.identifier for s in ng_procedural_spline.interface.items_tree if s.item_type == 'SOCKET' and s.in_out == 'INPUT']
_m[_gi[1]] = -6950  # Seed
ob_vase.location = (0.0, 50.0, 0.0)
ob_vase.empty_display_type = 'CUBE'
ob_vase.empty_display_size = 0.01
ob_billboard_018.parent = ob_vase
ob_billboard_018.location = (11.48, -0.9274, 7.99)
ob_billboard_018.lock_rotations_4d = False
ob_billboard_018.empty_display_type = 'ARROWS'
ob_billboard_018.lineart.crease_threshold = 0.0
_m = ob_billboard_018.modifiers.new('GeometryNodes', 'NODES')
_m.node_group = ng_billboard
_gi = [s.identifier for s in ng_billboard.interface.items_tree if s.item_type == 'SOCKET' and s.in_out == 'INPUT']
_m[_gi[1]] = 'Procedural Vase'  # Line 1
_m[_gi[5]] = ob_procedural_vase  # Object
ob_procedural_vase.parent = ob_vase
ob_procedural_vase.location = (0.0, 0.0, 0.0)
_m = ob_procedural_vase.modifiers.new('GeometryNodes', 'NODES')
_m.node_group = ng_procedural_vase
_gi = [s.identifier for s in ng_procedural_vase.interface.items_tree if s.item_type == 'SOCKET' and s.in_out == 'INPUT']
_m[_gi[1]] = -6950  # Seed
ob_billboard_001.parent = ob_spline
ob_billboard_001.location = (27.68, 0.03873, 6.888)
ob_billboard_001.lock_rotations_4d = False
ob_billboard_001.empty_display_type = 'ARROWS'
ob_billboard_001.lineart.crease_threshold = 0.0
_m = ob_billboard_001.modifiers.new('GeometryNodes', 'NODES')
_m.node_group = ng_billboard
_gi = [s.identifier for s in ng_billboard.interface.items_tree if s.item_type == 'SOCKET' and s.in_out == 'INPUT']
_m[_gi[1]] = 'Procedural Spline'  # Line 1
_m[_gi[5]] = ob_procedural_spine  # Object

# ---- collection membership
col_collection.objects.link(ob_spline)
col_collection.objects.link(ob_procedural_spine)
col_collection.objects.link(ob_vase)
col_collection.objects.link(ob_billboard_018)
col_collection.objects.link(ob_procedural_vase)
col_collection.objects.link(ob_billboard_001)

# ---- scene / render settings (as saved in the file)
scene.frame_start = 1; scene.frame_end = 250; scene.frame_set(24)
scene.render.engine = 'BLENDER_EEVEE_NEXT'
scene.cycles.sampling_pattern = 'TABULATED_SOBOL'
scene.cycles.use_light_tree = False
scene.view_settings.view_transform = 'Filmic'
bpy.context.view_layer.update()

# ---- added for rendering (the .blend has no active camera and no usable light): camera, sun
cam_auto = bpy.data.cameras.new('AutoCamera')
cam_auto.lens = 50.0
cam_auto.sensor_width = 36.0
cam_auto.clip_end = 1032.61
ob_auto_camera = bpy.data.objects.new('AutoCamera', cam_auto)
scene.collection.objects.link(ob_auto_camera)
ob_auto_camera.location = (71.6701, -44.2725, 52.4798)
ob_auto_camera.rotation_euler = (1.09748, -7.21219e-08, 0.694738)
scene.camera = ob_auto_camera
light_auto_sun = bpy.data.lights.new('AutoSun', 'SUN')
light_auto_sun.energy = 3.0
light_auto_sun.angle = 0.0523599
ob_auto_sun = bpy.data.objects.new('AutoSun', light_auto_sun)
scene.collection.objects.link(ob_auto_sun)
ob_auto_sun.rotation_euler = (0.872665, 0.174533, 0.523599)
bpy.context.view_layer.update()
